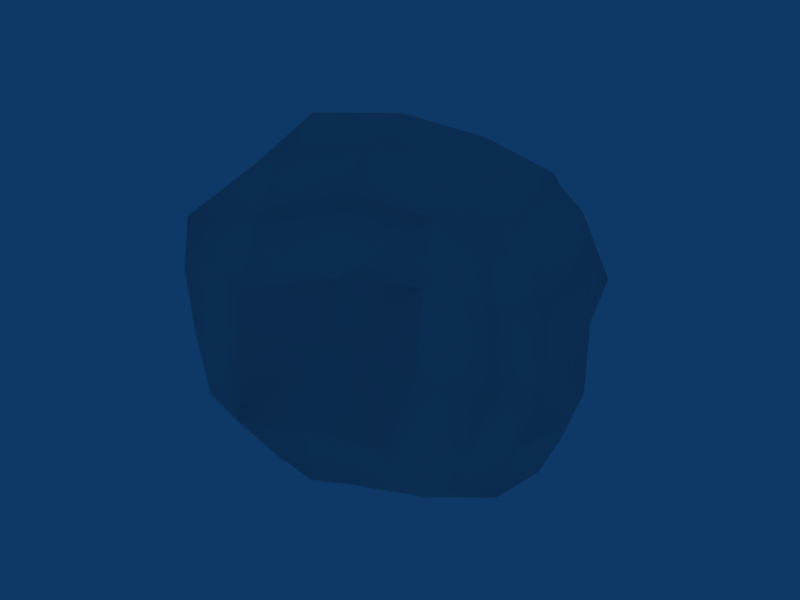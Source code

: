 # Source: asteroid5.blend  (saved by Blender 2.66.1; exported with 4.5.12 LTS)
import bpy
from mathutils import Matrix  # noqa: F401  (used for matrix-valued properties, if any)

bpy.ops.wm.read_factory_settings(use_empty=True)
scene = bpy.context.scene
scene.name = 'Scene'

# ---- collections
col_collection_1 = bpy.data.collections.new('Collection 1'); scene.collection.children.link(col_collection_1)

# ---- materials (node trees are filled in below, after node groups)
mat_material_001 = bpy.data.materials.new('Material.001')
mat_material_001.alpha_threshold = 0.0
mat_material_001.roughness = 0.5
mat_material_001.specular_intensity = 0.0
mat_material_001.line_color = (0.0, 0.0, 0.0, 1.0)

# ---- material node trees

# ---- world
world_world = bpy.data.worlds.new('World'); scene.world = world_world
world_world.color = (0.05656, 0.2208, 0.4)
world_world.use_sun_shadow = False
world_world.sun_shadow_jitter_overblur = 0.0
world_world.cycles.sampling_method = 'MANUAL'
world_world.cycles.sample_map_resolution = 256

# ---- meshes
me_cube_001 = bpy.data.meshes.new('Cube.001')
me_cube_001.from_pydata([(-0.03492, -0.0006981, -0.02408), (0.4594, 0.08308, 0.04538), (0.002252, -0.4195, 0.09614), (-0.4987, -0.07598, -0.003328), (-0.05589, 0.3419, 0.1405), (0.4267, 0.4139, 0.1243), (0.4292, -0.2959, 0.1462), (-0.3787, -0.5282, 0.1372), (-0.5084, 0.3501, 0.09821), (-0.02894, 0.0443, 1.999), (-0.2286, 0.3291, 1.885), (-0.4815, -0.09276, 1.945), (0.1617, -0.3137, 1.99), (0.3699, 0.09751, 1.898), (0.2179, 0.405, 1.839), (-0.5999, 0.2556, 1.818), (-0.2562, -0.5525, 1.942), (0.4812, -0.1989, 1.869), (0.8051, 0.1574, 0.9824), (0.83, 0.5134, 0.9994), (0.8998, 0.1376, 1.394), (1.012, -0.1992, 1.029), (0.9201, 0.1837, 0.5442), (0.8574, 0.4633, 0.5798), (0.7867, 0.4993, 1.411), (0.9954, -0.2136, 1.439), (0.8894, -0.1861, 0.5878), (0.1628, -0.6371, 1.131), (0.6749, -0.7057, 1.147), (0.27, -0.7321, 1.511), (-0.2129, -0.929, 1.031), (0.08901, -0.795, 0.6721), (0.5061, -0.7031, 0.6801), (0.6499, -0.6218, 1.538), (-0.1121, -0.975, 1.417), (-0.2663, -0.9112, 0.6269), (-1.072, -0.1845, 0.9579), (-0.8874, -0.5916, 0.96), (-0.9595, -0.1962, 1.396), (-1.03, 0.3155, 0.929), (-0.8927, -0.1411, 0.5929), (-0.8514, -0.5874, 0.5697), (-0.774, -0.6489, 1.364), (-0.9735, 0.3215, 1.321), (-1.091, 0.2779, 0.5449), (-0.1442, 1.058, 0.9952), (0.2836, 1.08, 1.045), (-0.0875, 0.9131, 0.6239), (-0.5114, 0.9419, 0.9745), (-0.2195, 0.9239, 1.372), (0.2025, 0.964, 1.408), (0.347, 0.9356, 0.6181), (-0.48, 0.8512, 0.5912), (-0.5061, 0.6991, 1.333), (0.7668, 0.4328, 0.2832), (0.8132, 0.1385, 0.2398), (0.7985, -0.2146, 0.2761), (0.3621, 0.6602, 0.3306), (-0.06666, 0.6832, 0.2859), (-0.4719, 0.6603, 0.2676), (0.6691, 0.6833, 0.6274), (0.7091, 0.8879, 1.028), (0.5759, 0.7867, 1.419), (0.3957, -0.5723, 0.3704), (0.03251, -0.7335, 0.3187), (-0.2617, -0.7401, 0.3908), (0.7752, -0.4941, 0.6619), (0.9534, -0.5423, 1.084), (0.9047, -0.4793, 1.48), (-0.6825, -0.5629, 0.2825), (-0.865, -0.1429, 0.2016), (-0.8827, 0.278, 0.2441), (-0.5669, -0.8209, 0.6212), (-0.5995, -0.8542, 0.9696), (-0.5362, -0.9338, 1.378), (-0.8341, 0.6346, 0.5816), (-0.8357, 0.687, 0.9574), (-0.8187, 0.5872, 1.291), (0.5895, 0.4678, 1.719), (0.6942, 0.1052, 1.72), (0.7822, -0.1858, 1.728), (0.1419, 0.6397, 1.587), (-0.3051, 0.5941, 1.673), (-0.6622, 0.5166, 1.644), (0.5731, -0.4518, 1.777), (0.273, -0.6102, 1.854), (-0.1058, -0.8562, 1.737), (-0.5433, -0.6628, 1.674), (-0.7228, -0.1679, 1.684), (-0.8446, 0.2541, 1.637), (0.6414, 0.6053, 0.3826), (0.6747, -0.4551, 0.4059), (-0.4781, -0.6886, 0.471), (-0.7537, 0.5382, 0.3514), (0.4369, 0.6603, 1.631), (0.7969, -0.3781, 1.726), (-0.4671, -0.9405, 1.668), (-0.8415, 0.4679, 1.571)], [], [(0, 4, 5, 1), (1, 5, 54, 55), (4, 58, 57, 5), (5, 57, 90, 54), (0, 1, 6, 2), (2, 6, 63, 64), (1, 55, 56, 6), (6, 56, 91, 63), (0, 2, 7, 3), (3, 7, 69, 70), (2, 64, 65, 7), (7, 65, 92, 69), (0, 3, 8, 4), (4, 8, 59, 58), (3, 70, 71, 8), (8, 71, 93, 59), (9, 13, 14, 10), (10, 14, 81, 82), (13, 79, 78, 14), (14, 78, 94, 81), (9, 10, 15, 11), (11, 15, 89, 88), (10, 82, 83, 15), (15, 83, 97, 89), (9, 11, 16, 12), (12, 16, 86, 85), (11, 88, 87, 16), (16, 87, 96, 86), (9, 12, 17, 13), (13, 17, 80, 79), (12, 85, 84, 17), (17, 84, 95, 80), (18, 22, 23, 19), (19, 23, 60, 61), (22, 55, 54, 23), (23, 54, 90, 60), (18, 19, 24, 20), (20, 24, 78, 79), (19, 61, 62, 24), (24, 62, 94, 78), (18, 20, 25, 21), (21, 25, 68, 67), (20, 79, 80, 25), (25, 80, 95, 68), (18, 21, 26, 22), (22, 26, 56, 55), (21, 67, 66, 26), (26, 66, 91, 56), (27, 31, 32, 28), (28, 32, 66, 67), (31, 64, 63, 32), (32, 63, 91, 66), (27, 28, 33, 29), (29, 33, 84, 85), (28, 67, 68, 33), (33, 68, 95, 84), (27, 29, 34, 30), (30, 34, 74, 73), (29, 85, 86, 34), (34, 86, 96, 74), (27, 30, 35, 31), (31, 35, 65, 64), (30, 73, 72, 35), (35, 72, 92, 65), (36, 40, 41, 37), (37, 41, 72, 73), (40, 70, 69, 41), (41, 69, 92, 72), (36, 37, 42, 38), (38, 42, 87, 88), (37, 73, 74, 42), (42, 74, 96, 87), (36, 38, 43, 39), (39, 43, 77, 76), (38, 88, 89, 43), (43, 89, 97, 77), (36, 39, 44, 40), (40, 44, 71, 70), (39, 76, 75, 44), (44, 75, 93, 71), (45, 49, 50, 46), (46, 50, 62, 61), (49, 82, 81, 50), (50, 81, 94, 62), (45, 46, 51, 47), (47, 51, 57, 58), (46, 61, 60, 51), (51, 60, 90, 57), (45, 47, 52, 48), (48, 52, 75, 76), (47, 58, 59, 52), (52, 59, 93, 75), (45, 48, 53, 49), (49, 53, 83, 82), (48, 76, 77, 53), (53, 77, 97, 83)])
me_cube_001.polygons.foreach_set('use_smooth', [True] * 96)
_uv = me_cube_001.uv_layers.new(name='UVTex')
_uv.uv.foreach_set('vector', [0.6865, 0.0, 0.7227, 0.05965, 0.6511, 0.1068, 0.6156, 0.05978, 0.6156, 0.05978, 0.6511, 0.1068, 0.61, 0.1484, 0.5683, 0.1183, 0.7227, 0.05965, 0.7542, 0.1212, 0.6834, 0.15, 0.6511, 0.1068, 0.6511, 0.1068, 0.6834, 0.15, 0.6406, 0.1663, 0.61, 0.1484, 0.3903, 0.4905, 0.4563, 0.5557, 0.397, 0.5916, 0.3331, 0.5469, 0.3331, 0.5469, 0.397, 0.5916, 0.3534, 0.6324, 0.2908, 0.6022, 0.4563, 0.5557, 0.4945, 0.6193, 0.4393, 0.6373, 0.397, 0.5916, 0.397, 0.5916, 0.4393, 0.6373, 0.3975, 0.6542, 0.3534, 0.6324, 0.1122, 0.0, 0.1606, 0.06042, 0.1154, 0.11, 0.05168, 0.05724, 0.05168, 0.05724, 0.1154, 0.11, 0.08129, 0.1497, 0.01143, 0.1225, 0.1606, 0.06042, 0.1982, 0.1194, 0.1555, 0.1498, 0.1154, 0.11, 0.1154, 0.11, 0.1555, 0.1498, 0.1232, 0.1689, 0.08129, 0.1497, 0.4603, 0.0, 0.5146, 0.0737, 0.4446, 0.1068, 0.3987, 0.04037, 0.3987, 0.04037, 0.4446, 0.1068, 0.3957, 0.1327, 0.3447, 0.08618, 0.5146, 0.0737, 0.5424, 0.1484, 0.4744, 0.1621, 0.4446, 0.1068, 0.4446, 0.1068, 0.4744, 0.1621, 0.4291, 0.1652, 0.3957, 0.1327, 0.6847, 0.5096, 0.6257, 0.4587, 0.6794, 0.4266, 0.7441, 0.475, 0.7441, 0.475, 0.6794, 0.4266, 0.7158, 0.3812, 0.7813, 0.4233, 0.6257, 0.4587, 0.578, 0.4076, 0.6363, 0.3801, 0.6794, 0.4266, 0.6794, 0.4266, 0.6363, 0.3801, 0.6726, 0.364, 0.7158, 0.3812, 0.3223, 0.4905, 0.3212, 0.4257, 0.3803, 0.3992, 0.4014, 0.4615, 0.4014, 0.4615, 0.3803, 0.3992, 0.4122, 0.3651, 0.4547, 0.4233, 0.3212, 0.4257, 0.3084, 0.3646, 0.3677, 0.3516, 0.3803, 0.3992, 0.3803, 0.3992, 0.3677, 0.3516, 0.3936, 0.3403, 0.4122, 0.3651, 0.1688, 0.5064, 0.1011, 0.4493, 0.1696, 0.3998, 0.2244, 0.4564, 0.2244, 0.4564, 0.1696, 0.3998, 0.1996, 0.354, 0.2579, 0.4027, 0.1011, 0.4493, 0.06353, 0.3979, 0.1351, 0.3538, 0.1696, 0.3998, 0.1696, 0.3998, 0.1351, 0.3538, 0.163, 0.3318, 0.1996, 0.354, 0.3797, 1.0, 0.3432, 0.9401, 0.3906, 0.9023, 0.4243, 0.9439, 0.4243, 0.9439, 0.3906, 0.9023, 0.4171, 0.8587, 0.4564, 0.8876, 0.3432, 0.9401, 0.3141, 0.8873, 0.3669, 0.8637, 0.3906, 0.9023, 0.3906, 0.9023, 0.3669, 0.8637, 0.395, 0.8439, 0.4171, 0.8587, 0.5424, 0.2638, 0.5509, 0.1786, 0.5994, 0.1953, 0.6057, 0.2625, 0.6057, 0.2625, 0.5994, 0.1953, 0.6446, 0.2058, 0.6609, 0.2664, 0.5509, 0.1786, 0.5683, 0.1183, 0.61, 0.1484, 0.5994, 0.1953, 0.5994, 0.1953, 0.61, 0.1484, 0.6406, 0.1663, 0.6446, 0.2058, 0.5424, 0.2638, 0.6057, 0.2625, 0.6123, 0.3278, 0.5496, 0.3422, 0.5496, 0.3422, 0.6123, 0.3278, 0.6363, 0.3801, 0.578, 0.4076, 0.6057, 0.2625, 0.6609, 0.2664, 0.6664, 0.3228, 0.6123, 0.3278, 0.6123, 0.3278, 0.6664, 0.3228, 0.6726, 0.364, 0.6363, 0.3801, 0.5115, 0.7536, 0.4883, 0.8267, 0.4317, 0.8113, 0.4455, 0.757, 0.4455, 0.757, 0.4317, 0.8113, 0.3951, 0.8087, 0.3991, 0.7603, 0.4883, 0.8267, 0.4564, 0.8876, 0.4171, 0.8587, 0.4317, 0.8113, 0.4317, 0.8113, 0.4171, 0.8587, 0.395, 0.8439, 0.3951, 0.8087, 0.5115, 0.7536, 0.4455, 0.757, 0.45, 0.6876, 0.5115, 0.6734, 0.5115, 0.6734, 0.45, 0.6876, 0.4393, 0.6373, 0.4945, 0.6193, 0.4455, 0.757, 0.3991, 0.7603, 0.3973, 0.6966, 0.45, 0.6876, 0.45, 0.6876, 0.3973, 0.6966, 0.3975, 0.6542, 0.4393, 0.6373, 0.2722, 0.7544, 0.2761, 0.6657, 0.3446, 0.6896, 0.355, 0.7629, 0.355, 0.7629, 0.3446, 0.6896, 0.3973, 0.6966, 0.3991, 0.7603, 0.2761, 0.6657, 0.2908, 0.6022, 0.3534, 0.6324, 0.3446, 0.6896, 0.3446, 0.6896, 0.3534, 0.6324, 0.3975, 0.6542, 0.3973, 0.6966, 0.2722, 0.7544, 0.355, 0.7629, 0.3577, 0.8191, 0.2935, 0.8255, 0.2935, 0.8255, 0.3577, 0.8191, 0.3669, 0.8637, 0.3141, 0.8873, 0.355, 0.7629, 0.3991, 0.7603, 0.3951, 0.8087, 0.3577, 0.8191, 0.3577, 0.8191, 0.3951, 0.8087, 0.395, 0.8439, 0.3669, 0.8637, 0.2722, 0.2583, 0.2721, 0.3356, 0.2034, 0.3064, 0.1891, 0.2503, 0.1891, 0.2503, 0.2034, 0.3064, 0.1489, 0.3026, 0.1297, 0.2503, 0.2721, 0.3356, 0.2579, 0.4027, 0.1996, 0.354, 0.2034, 0.3064, 0.2034, 0.3064, 0.1996, 0.354, 0.163, 0.3318, 0.1489, 0.3026, 0.2722, 0.2583, 0.1891, 0.2503, 0.1679, 0.1933, 0.2287, 0.1777, 0.2287, 0.1777, 0.1679, 0.1933, 0.1555, 0.1498, 0.1982, 0.1194, 0.1891, 0.2503, 0.1297, 0.2503, 0.1243, 0.2012, 0.1679, 0.1933, 0.1679, 0.1933, 0.1243, 0.2012, 0.1232, 0.1689, 0.1555, 0.1498, 0.0, 0.2653, 3.002e-08, 0.192, 0.07286, 0.1973, 0.07227, 0.2553, 0.07227, 0.2553, 0.07286, 0.1973, 0.1243, 0.2012, 0.1297, 0.2503, 3.002e-08, 0.192, 0.01143, 0.1225, 0.08129, 0.1497, 0.07286, 0.1973, 0.07286, 0.1973, 0.08129, 0.1497, 0.1232, 0.1689, 0.1243, 0.2012, 0.0, 0.2653, 0.07227, 0.2553, 0.09997, 0.3113, 0.02675, 0.3414, 0.02675, 0.3414, 0.09997, 0.3113, 0.1351, 0.3538, 0.06353, 0.3979, 0.07227, 0.2553, 0.1297, 0.2503, 0.1489, 0.3026, 0.09997, 0.3113, 0.09997, 0.3113, 0.1489, 0.3026, 0.163, 0.3318, 0.1351, 0.3538, 0.5321, 0.2947, 0.4981, 0.3704, 0.4305, 0.3175, 0.4542, 0.2625, 0.4542, 0.2625, 0.4305, 0.3175, 0.3882, 0.2989, 0.3925, 0.2484, 0.4981, 0.3704, 0.4547, 0.4233, 0.4122, 0.3651, 0.4305, 0.3175, 0.4305, 0.3175, 0.4122, 0.3651, 0.3936, 0.3403, 0.3882, 0.2989, 0.5321, 0.2947, 0.4542, 0.2625, 0.47, 0.2102, 0.5424, 0.2206, 0.5424, 0.2206, 0.47, 0.2102, 0.4744, 0.1621, 0.5424, 0.1484, 0.4542, 0.2625, 0.3925, 0.2484, 0.4147, 0.2001, 0.47, 0.2102, 0.47, 0.2102, 0.4147, 0.2001, 0.4291, 0.1652, 0.4744, 0.1621, 0.7914, 0.2676, 0.7914, 0.3415, 0.7248, 0.3253, 0.7222, 0.2708, 0.7222, 0.2708, 0.7248, 0.3253, 0.6664, 0.3228, 0.6609, 0.2664, 0.7914, 0.3415, 0.7813, 0.4233, 0.7158, 0.3812, 0.7248, 0.3253, 0.7248, 0.3253, 0.7158, 0.3812, 0.6726, 0.364, 0.6664, 0.3228, 0.7914, 0.2676, 0.7222, 0.2708, 0.7062, 0.2076, 0.7783, 0.1943, 0.7783, 0.1943, 0.7062, 0.2076, 0.6834, 0.15, 0.7542, 0.1212, 0.7222, 0.2708, 0.6609, 0.2664, 0.6446, 0.2058, 0.7062, 0.2076, 0.7062, 0.2076, 0.6446, 0.2058, 0.6406, 0.1663, 0.6834, 0.15, 0.2722, 0.2144, 0.2987, 0.1465, 0.3589, 0.1767, 0.3336, 0.2316, 0.3336, 0.2316, 0.3589, 0.1767, 0.4147, 0.2001, 0.3925, 0.2484, 0.2987, 0.1465, 0.3447, 0.08618, 0.3957, 0.1327, 0.3589, 0.1767, 0.3589, 0.1767, 0.3957, 0.1327, 0.4291, 0.1652, 0.4147, 0.2001, 0.2722, 0.2144, 0.3336, 0.2316, 0.3366, 0.2998, 0.2739, 0.2887, 0.2739, 0.2887, 0.3366, 0.2998, 0.3677, 0.3516, 0.3084, 0.3646, 0.3336, 0.2316, 0.3925, 0.2484, 0.3882, 0.2989, 0.3366, 0.2998, 0.3366, 0.2998, 0.3882, 0.2989, 0.3936, 0.3403, 0.3677, 0.3516])
me_cube_001.materials.append(mat_material_001)
me_cube_001.use_remesh_preserve_volume = False
me_cube_001.use_remesh_preserve_attributes = False
me_cube_001.use_mirror_vertex_groups = False
me_cube_001.update()

# ---- objects
ob_cube_001 = bpy.data.objects.new('Cube.001', me_cube_001)

# ---- transforms, parenting, visibility, modifiers, constraints
ob_cube_001.location = (0.05618, -0.02247, -0.9213)
ob_cube_001.lock_rotations_4d = False
ob_cube_001.empty_display_type = 'ARROWS'
ob_cube_001.color = (0.0, 0.0, 0.0, 1.0)
ob_cube_001.lineart.crease_threshold = 0.0

# ---- collection membership
col_collection_1.objects.link(ob_cube_001)

# ---- scene / render settings (as saved in the file)
scene.frame_start = 1; scene.frame_end = 250; scene.frame_set(1)
scene.render.engine = 'BLENDER_EEVEE_NEXT'
scene.render.image_settings.file_format = 'JPEG'
scene.render.image_settings.color_mode = 'RGB'
scene.render.image_settings.compression = 90
scene.render.resolution_x = 800
scene.render.resolution_y = 600
scene.render.pixel_aspect_x = 100.0
scene.render.pixel_aspect_y = 100.0
scene.render.fps = 25
scene.render.dither_intensity = 0.0
scene.render.use_compositing = False
scene.render.use_sequencer = False
scene.render.use_bake_selected_to_active = True
scene.render.use_bake_clear = False
scene.render.bake_margin = 2
scene.render.bake_bias = 0.0
scene.render.use_stamp_time = False
scene.render.use_stamp_date = False
scene.render.use_stamp_frame = False
scene.render.use_stamp_camera = False
scene.render.use_stamp_scene = False
scene.render.use_stamp_filename = False
scene.render.use_stamp_render_time = False
scene.render.stamp_font_size = 0
scene.cycles.use_denoising = False
scene.cycles.samples = 10
scene.cycles.sampling_pattern = 'TABULATED_SOBOL'
scene.cycles.light_sampling_threshold = 0.0
scene.cycles.use_adaptive_sampling = False
scene.cycles.use_light_tree = False
scene.cycles.blur_glossy = 0.0
scene.cycles.volume_bounces = 1
scene.cycles.pixel_filter_type = 'GAUSSIAN'
scene.cycles.sample_clamp_indirect = 0.0
scene.view_settings.view_transform = 'Raw'
bpy.context.view_layer.update()

# ---- added for rendering (the .blend has no active camera): camera
cam_auto = bpy.data.cameras.new('AutoCamera')
cam_auto.lens = 50.0
cam_auto.sensor_width = 36.0
cam_auto.clip_end = 1000.0
ob_auto_camera = bpy.data.objects.new('AutoCamera', cam_auto)
scene.collection.objects.link(ob_auto_camera)
ob_auto_camera.location = (3.31883, -3.93234, 2.70771)
ob_auto_camera.rotation_euler = (1.09748, -7.21219e-08, 0.694738)
scene.camera = ob_auto_camera
bpy.context.view_layer.update()
